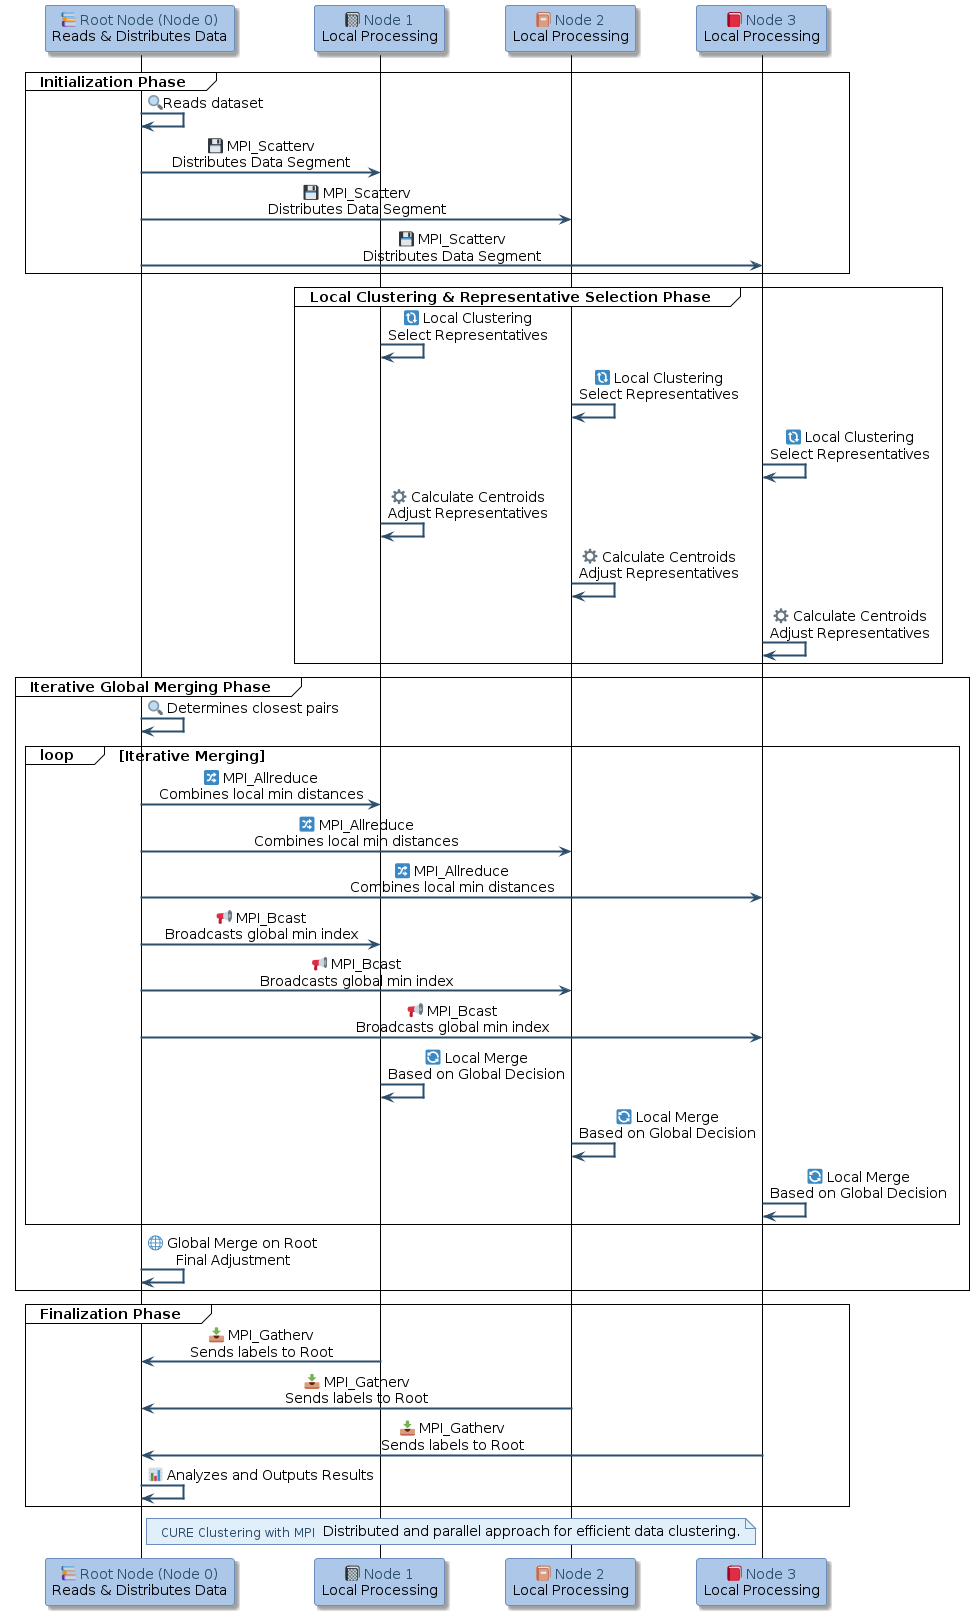

The diagram above was rendered by PlantUML. Its source (embedded in the PNG):
@startuml
!theme plain

' Define a set of custom colors
!define BlueBackground #D9E8F6
!define BlueBorder #6C8EBF
!define BlueText #2A4E6C
!define LightBlue #ACC7E8
!define ArrowBlue #2A4E6C
!define NoteBlue #E1EFFB

skinparam rectangle {
    BackgroundColor BlueBackground
    BorderColor BlueBorder
    Shadowing false
}
skinparam participant {
    BackgroundColor LightBlue
    BorderColor BlueBorder
    Shadowing true
}
skinparam ArrowColor ArrowBlue
skinparam ArrowThickness 2
skinparam DefaultFontSize 14
skinparam DefaultTextAlignment center
skinparam Note {
    BackgroundColor NoteBlue
    BorderColor BlueBorder
}

' Define participants with emojis
participant "<color:BlueText><size:10><:books:></size> Root Node (Node 0)\nReads & Distributes Data" as Root
participant "<color:BlueText><size:10><:notebook:></size> Node 1\nLocal Processing" as Node1
participant "<color:BlueText><size:10><:notebook_with_decorative_cover:></size> Node 2\nLocal Processing" as Node2
participant "<color:BlueText><size:10><:closed_book:></size> Node 3\nLocal Processing" as Node3

' Initialization Phase
group Initialization Phase
    Root -> Root : <size:10><:mag:></size>Reads dataset
    Root -> Node1 : <size:10><:floppy_disk:></size> MPI_Scatterv\nDistributes Data Segment
    Root -> Node2 : <size:10><:floppy_disk:></size> MPI_Scatterv\nDistributes Data Segment
    Root -> Node3 : <size:10><:floppy_disk:></size> MPI_Scatterv\nDistributes Data Segment
end

' Local Clustering & Representative Selection Phase
group Local Clustering & Representative Selection Phase
    Node1 -> Node1 : <size:10><:arrows_clockwise:></size> Local Clustering\nSelect Representatives
    Node2 -> Node2 : <size:10><:arrows_clockwise:></size> Local Clustering\nSelect Representatives
    Node3 -> Node3 : <size:10><:arrows_clockwise:></size> Local Clustering\nSelect Representatives
    Node1 -> Node1 : <size:10><:gear:></size> Calculate Centroids\nAdjust Representatives
    Node2 -> Node2 : <size:10><:gear:></size> Calculate Centroids\nAdjust Representatives
    Node3 -> Node3 : <size:10><:gear:></size> Calculate Centroids\nAdjust Representatives
end

' Iterative Global Merging Phase
group Iterative Global Merging Phase
    Root -> Root : <size:10><:mag:></size> Determines closest pairs
    loop Iterative Merging
        Root -> Node1 : <size:10><:twisted_rightwards_arrows:></size> MPI_Allreduce\nCombines local min distances
        Root -> Node2 : <size:10><:twisted_rightwards_arrows:></size> MPI_Allreduce\nCombines local min distances
        Root -> Node3 : <size:10><:twisted_rightwards_arrows:></size> MPI_Allreduce\nCombines local min distances
        Root -> Node1 : <size:10><:loudspeaker:></size> MPI_Bcast\nBroadcasts global min index
        Root -> Node2 : <size:10><:loudspeaker:></size> MPI_Bcast\nBroadcasts global min index
        Root -> Node3 : <size:10><:loudspeaker:></size> MPI_Bcast\nBroadcasts global min index
        Node1 -> Node1 : <size:10><:arrows_counterclockwise:></size> Local Merge\nBased on Global Decision
        Node2 -> Node2 : <size:10><:arrows_counterclockwise:></size> Local Merge\nBased on Global Decision
        Node3 -> Node3 : <size:10><:arrows_counterclockwise:></size> Local Merge\nBased on Global Decision
    end
    Root -> Root : <size:10><:globe_with_meridians:></size> Global Merge on Root\nFinal Adjustment
end

' Finalization Phase
group Finalization Phase
    Node1 -> Root : <size:10><:inbox_tray:></size> MPI_Gatherv\nSends labels to Root
    Node2 -> Root : <size:10><:inbox_tray:></size> MPI_Gatherv\nSends labels to Root
    Node3 -> Root : <size:10><:inbox_tray:></size> MPI_Gatherv\nSends labels to Root
    Root -> Root : <size:10><:bar_chart:></size> Analyzes and Outputs Results
end

' Add a note about the clustering process
note right of Root
  <size:12><color:BlueText>CURE Clustering with MPI </color></size> Distributed and parallel approach for efficient data clustering.
end note
@enduml